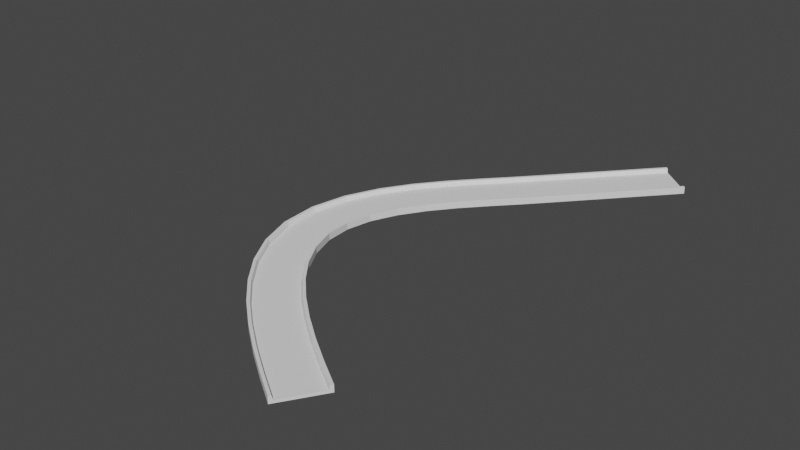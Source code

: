 # Source: BarrierRoad.blend  (saved by Blender 3.6.11; exported with 4.5.12 LTS)
import bpy
from mathutils import Matrix  # noqa: F401  (used for matrix-valued properties, if any)

bpy.ops.wm.read_factory_settings(use_empty=True)
scene = bpy.context.scene
scene.name = 'Scene'

# ---- collections
col_collection = bpy.data.collections.new('Collection'); scene.collection.children.link(col_collection)

# ---- node groups
ng_auto_smooth = bpy.data.node_groups.new('Auto Smooth', 'GeometryNodeTree')
_s = ng_auto_smooth.interface.new_socket(name='Geometry', in_out='OUTPUT', socket_type='NodeSocketGeometry')
_s = ng_auto_smooth.interface.new_socket(name='Geometry', in_out='INPUT', socket_type='NodeSocketGeometry')
_s = ng_auto_smooth.interface.new_socket(name='Angle', in_out='INPUT', socket_type='NodeSocketFloat')
_s.subtype = 'ANGLE'
_s.min_value = 0.0
_s.max_value = 3.142
ng_auto_smooth.is_modifier = True
_N = ng_auto_smooth.nodes; _L = ng_auto_smooth.links
n0 = _N.new('NodeGroupOutput'); n0.name = 'Group Output'; n0.location = (480, -100)
n1 = _N.new('NodeGroupInput'); n1.name = 'Group Input'; n1.location = (-420, -300)
n2 = _N.new('NodeGroupInput'); n2.name = 'Group Input.001'; n2.location = (-60, -100)
n3 = _N.new('GeometryNodeSetShadeSmooth'); n3.name = 'Set Shade Smooth'; n3.location = (120, -100)
n3.domain = 'EDGE'
n4 = _N.new('GeometryNodeSetShadeSmooth'); n4.name = 'Set Shade Smooth.001'; n4.location = (300, -100)
n5 = _N.new('GeometryNodeInputMeshEdgeAngle'); n5.name = 'Edge Angle'; n5.location = (-420, -220)
n6 = _N.new('GeometryNodeInputEdgeSmooth'); n6.name = 'Is Edge Smooth'; n6.location = (-60, -160)
n7 = _N.new('GeometryNodeInputShadeSmooth'); n7.name = 'Is Face Smooth'; n7.location = (-240, -340)
n8 = _N.new('FunctionNodeBooleanMath'); n8.name = 'Boolean Math'; n8.location = (-60, -220)
n9 = _N.new('FunctionNodeCompare'); n9.name = 'Compare'; n9.location = (-240, -180)
n9.operation = 'LESS_EQUAL'
_L.new(n5.outputs[0], n9.inputs[0])
_L.new(n4.outputs[0], n0.inputs[0])
_L.new(n1.outputs[1], n9.inputs[1])
_L.new(n9.outputs[0], n8.inputs[0])
_L.new(n7.outputs[0], n8.inputs[1])
_L.new(n2.outputs[0], n3.inputs[0])
_L.new(n6.outputs[0], n3.inputs[1])
_L.new(n3.outputs[0], n4.inputs[0])
_L.new(n8.outputs[0], n3.inputs[2])
n0.is_active_output = True

# ---- world
world_world = bpy.data.worlds.new('World'); scene.world = world_world
world_world.use_nodes = True; world_world.node_tree.nodes.clear()
_N = world_world.node_tree.nodes; _L = world_world.node_tree.links
n0 = _N.new('ShaderNodeOutputWorld'); n0.name = 'World Output'; n0.location = (300, 300)
n1 = _N.new('ShaderNodeBackground'); n1.name = 'Background'; n1.location = (10, 300)
n1.inputs[0].default_value = (0.05088, 0.05088, 0.05088, 1.0)
_L.new(n1.outputs[0], n0.inputs[0])
n0.is_active_output = True
world_world.color = (0.05088, 0.05088, 0.05088)
world_world.use_sun_shadow = False
world_world.sun_shadow_jitter_overblur = 0.0

# ---- meshes
me_cube_003 = bpy.data.meshes.new('Cube.003')
me_cube_003.from_pydata([(-1.0, -1.0, -1.0), (-1.0, -1.0, 1.0), (-1.0, 1.0, -1.0), (-1.0, 1.0, 1.0), (1.0, -1.0, -1.0), (1.0, -1.0, 1.0), (1.0, 1.0, -1.0), (1.0, 1.0, 1.0), (0.9977, -1.003, -0.9916), (0.9977, 0.9969, -0.9916), (1.191, -1.003, -0.9916), (1.191, -1.003, 4.184), (1.191, 0.9969, -0.9916), (1.191, 0.9969, 4.184), (1.057, -1.003, 4.184), (1.057, 0.9969, 4.184), (1.04, -1.003, 3.742), (0.9977, -1.003, 1.001), (0.9977, 0.9969, 1.001), (1.04, 0.9969, 3.742), (-0.9982, 0.9969, -0.9916), (-0.9982, -1.003, -0.9916), (-1.192, 0.9969, -0.9916), (-1.192, 0.9969, 4.184), (-1.192, -1.003, -0.9916), (-1.192, -1.003, 4.184), (-1.057, 0.9969, 4.184), (-1.057, -1.003, 4.184), (-1.041, 0.9969, 3.742), (-0.9982, 0.9969, 1.001), (-0.9982, -1.003, 1.001), (-1.041, -1.003, 3.742)], [], [(0, 1, 3, 2), (2, 3, 7, 6), (6, 7, 5, 4), (4, 5, 1, 0), (2, 6, 4, 0), (7, 3, 1, 5), (13, 15, 14, 11), (12, 13, 11, 10), (9, 18, 19, 15, 13, 12), (9, 12, 10, 8), (8, 17, 18, 9), (14, 15, 19, 16), (18, 17, 16, 19), (10, 11, 14, 16, 17, 8), (25, 27, 26, 23), (24, 25, 23, 22), (21, 30, 31, 27, 25, 24), (21, 24, 22, 20), (20, 29, 30, 21), (26, 27, 31, 28), (30, 29, 28, 31), (22, 23, 26, 28, 29, 20)])
me_cube_003.polygons.foreach_set('use_smooth', [True] * 22)
_uv = me_cube_003.uv_layers.new(name='UVMap')
_uv.uv.foreach_set('vector', [0.375, 0.0, 0.625, 0.0, 0.625, 0.25, 0.375, 0.25, 0.375, 0.25, 0.625, 0.25, 0.625, 0.5, 0.375, 0.5, 0.375, 0.5, 0.625, 0.5, 0.625, 0.75, 0.375, 0.75, 0.375, 0.75, 0.625, 0.75, 0.625, 1.0, 0.375, 1.0, 0.125, 0.5, 0.375, 0.5, 0.375, 0.75, 0.125, 0.75, 0.625, 0.5, 0.875, 0.5, 0.875, 0.75, 0.625, 0.75, 0.625, 0.5, 0.7988, 0.5, 0.7988, 0.75, 0.625, 0.75, 0.375, 0.5, 0.625, 0.5, 0.625, 0.75, 0.375, 0.75, 0.375, 0.25, 0.4713, 0.25, 0.6036, 0.3048, 0.625, 0.3262, 0.625, 0.5, 0.375, 0.5, 0.125, 0.5, 0.375, 0.5, 0.375, 0.75, 0.125, 0.75, 0.375, 0.0, 0.4713, 0.0, 0.4713, 0.25, 0.375, 0.25, 0.625, 0.0, 0.625, 0.25, 0.6036, 0.25, 0.6036, 0.0, 0.4713, 0.25, 0.4713, 0.0, 0.6036, 0.0, 0.6036, 0.25, 0.375, 0.75, 0.625, 0.75, 0.625, 0.9238, 0.6036, 0.9452, 0.4713, 1.0, 0.375, 1.0, 0.625, 0.5, 0.7988, 0.5, 0.7988, 0.75, 0.625, 0.75, 0.375, 0.5, 0.625, 0.5, 0.625, 0.75, 0.375, 0.75, 0.375, 0.25, 0.4713, 0.25, 0.6036, 0.3048, 0.625, 0.3262, 0.625, 0.5, 0.375, 0.5, 0.125, 0.5, 0.375, 0.5, 0.375, 0.75, 0.125, 0.75, 0.375, 0.0, 0.4713, 0.0, 0.4713, 0.25, 0.375, 0.25, 0.625, 0.0, 0.625, 0.25, 0.6036, 0.25, 0.6036, 0.0, 0.4713, 0.25, 0.4713, 0.0, 0.6036, 0.0, 0.6036, 0.25, 0.375, 0.75, 0.625, 0.75, 0.625, 0.9238, 0.6036, 0.9452, 0.4713, 1.0, 0.375, 1.0])
me_cube_003.update()

# ---- curves / text
cu_nurbspath_001 = bpy.data.curves.new('NurbsPath.001', 'CURVE')
cu_nurbspath_001.dimensions = '3D'
_sp = cu_nurbspath_001.splines.new('NURBS'); _sp.points.add(4)
_sp.points.foreach_set('co', [-288.8, 50.44, 0.0, 1.0, -231.0, -1.005e-05, 0.0, 1.0, -147.0, -110.0, 0.0, 1.0, -63.0, -2.798e-06, 0.0, 1.0, 2.0, 100.0, 0.0, 1.0])
_sp.order_u = 5
_sp.order_v = 0
_sp.use_endpoint_u = True
cu_nurbspath_001.use_path = True
cu_nurbspath_001.fill_mode = 'FULL'

# ---- objects
ob_road = bpy.data.objects.new('Road', me_cube_003)
ob_nurbspath = bpy.data.objects.new('NurbsPath', cu_nurbspath_001)

# ---- transforms, parenting, visibility, modifiers, constraints
ob_road.location = (-0.03675, -360.0, 0.0)
ob_road.scale = (15.0, 12.0, 1.0)
_m = ob_road.modifiers.new('Array', 'ARRAY')
_m.count = 20
_m.relative_offset_displace = (0.0, 1.0, 0.0)
_m = ob_road.modifiers.new('Curve', 'CURVE')
_m.object = ob_nurbspath
_m = ob_road.modifiers.new('Auto Smooth', 'NODES')
_m.node_group = ng_auto_smooth
_gi = [s.identifier for s in ng_auto_smooth.interface.items_tree if s.item_type == 'SOCKET' and s.in_out == 'INPUT']
_m[_gi[1]] = 0.5236  # Angle
ob_nurbspath.location = (0.0, 0.0, 0.0)
ob_nurbspath.rotation_euler = (0.0, -0.0, -1.571)

# ---- collection membership
col_collection.objects.link(ob_road)
col_collection.objects.link(ob_nurbspath)

# ---- scene / render settings (as saved in the file)
scene.frame_start = 1; scene.frame_end = 250; scene.frame_set(1)
scene.render.engine = 'BLENDER_EEVEE_NEXT'
scene.cycles.sampling_pattern = 'TABULATED_SOBOL'
scene.view_settings.view_transform = 'Filmic'
bpy.context.view_layer.update()

# ---- added for rendering (the .blend has no active camera and no usable light): camera, sun
cam_auto = bpy.data.cameras.new('AutoCamera')
cam_auto.lens = 50.0
cam_auto.sensor_width = 36.0
cam_auto.clip_end = 7598.97
ob_auto_camera = bpy.data.objects.new('AutoCamera', cam_auto)
scene.collection.objects.link(ob_auto_camera)
ob_auto_camera.location = (445.565, -336.516, 347.985)
ob_auto_camera.rotation_euler = (1.09748, -7.21219e-08, 0.694738)
scene.camera = ob_auto_camera
light_auto_sun = bpy.data.lights.new('AutoSun', 'SUN')
light_auto_sun.energy = 3.0
light_auto_sun.angle = 0.0523599
ob_auto_sun = bpy.data.objects.new('AutoSun', light_auto_sun)
scene.collection.objects.link(ob_auto_sun)
ob_auto_sun.rotation_euler = (0.872665, 0.174533, 0.523599)
bpy.context.view_layer.update()
